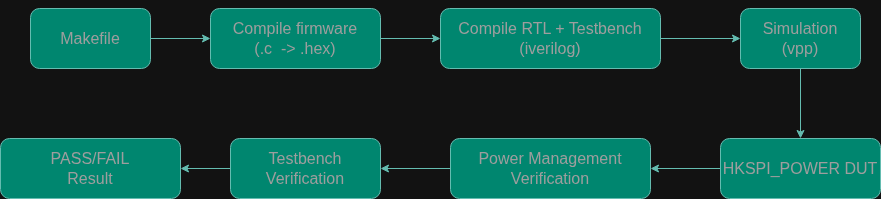

The diagram above was exported from draw.io. Its source (the exported page's mxGraphModel, read from the mxfile embedded in the PNG):
<mxGraphModel dx="2730" dy="564" grid="1" gridSize="10" guides="1" tooltips="1" connect="1" arrows="1" fold="1" page="1" pageScale="1" pageWidth="850" pageHeight="1100" math="0" shadow="0">
  <root>
    <mxCell id="0" />
    <mxCell id="1" parent="0" />
    <mxCell id="3oONOA8qOFTQI0n6rB9t-11" edge="1" parent="1" source="3oONOA8qOFTQI0n6rB9t-2" style="edgeStyle=orthogonalEdgeStyle;rounded=0;orthogonalLoop=1;jettySize=auto;html=1;labelBackgroundColor=none;fontColor=default;strokeColor=#006658;" target="3oONOA8qOFTQI0n6rB9t-3" value="">
      <mxGeometry relative="1" as="geometry" />
    </mxCell>
    <mxCell id="3oONOA8qOFTQI0n6rB9t-2" parent="1" style="rounded=1;whiteSpace=wrap;html=1;labelBackgroundColor=none;fillColor=#21C0A5;strokeColor=#006658;fontColor=#5C5C5C;" value="&lt;font size=&quot;3&quot;&gt;Makefile&lt;/font&gt;" vertex="1">
      <mxGeometry height="60" width="120" x="-980" y="50" as="geometry" />
    </mxCell>
    <mxCell id="3oONOA8qOFTQI0n6rB9t-12" edge="1" parent="1" source="3oONOA8qOFTQI0n6rB9t-3" style="edgeStyle=orthogonalEdgeStyle;rounded=0;orthogonalLoop=1;jettySize=auto;html=1;labelBackgroundColor=none;fontColor=default;strokeColor=#006658;" target="3oONOA8qOFTQI0n6rB9t-4" value="">
      <mxGeometry relative="1" as="geometry" />
    </mxCell>
    <mxCell id="3oONOA8qOFTQI0n6rB9t-3" parent="1" style="rounded=1;whiteSpace=wrap;html=1;labelBackgroundColor=none;fillColor=#21C0A5;strokeColor=#006658;fontColor=#5C5C5C;" value="&lt;div&gt;&lt;font style=&quot;font-size: 16px;&quot;&gt;&lt;br&gt;&lt;/font&gt;&lt;/div&gt;&lt;font size=&quot;3&quot;&gt;Compile firmware&lt;/font&gt;&lt;div&gt;&lt;font size=&quot;3&quot;&gt;(.c&amp;nbsp; -&amp;gt; .hex)&lt;br&gt;&lt;br&gt;&lt;/font&gt;&lt;/div&gt;" vertex="1">
      <mxGeometry height="60" width="170" x="-800" y="50" as="geometry" />
    </mxCell>
    <mxCell id="3oONOA8qOFTQI0n6rB9t-13" edge="1" parent="1" source="3oONOA8qOFTQI0n6rB9t-4" style="edgeStyle=orthogonalEdgeStyle;rounded=0;orthogonalLoop=1;jettySize=auto;html=1;labelBackgroundColor=none;fontColor=default;strokeColor=#006658;" target="3oONOA8qOFTQI0n6rB9t-10" value="">
      <mxGeometry relative="1" as="geometry" />
    </mxCell>
    <mxCell id="3oONOA8qOFTQI0n6rB9t-4" parent="1" style="rounded=1;whiteSpace=wrap;html=1;labelBackgroundColor=none;fillColor=#21C0A5;strokeColor=#006658;fontColor=#5C5C5C;" value="&lt;font style=&quot;font-size: 16px;&quot;&gt;Compile RTL + Testbench&lt;br&gt;       (iverilog)&lt;/font&gt;" vertex="1">
      <mxGeometry height="60" width="220" x="-570" y="50" as="geometry" />
    </mxCell>
    <mxCell id="3oONOA8qOFTQI0n6rB9t-15" edge="1" parent="1" source="3oONOA8qOFTQI0n6rB9t-5" style="edgeStyle=orthogonalEdgeStyle;rounded=0;orthogonalLoop=1;jettySize=auto;html=1;labelBackgroundColor=none;fontColor=default;strokeColor=#006658;" target="3oONOA8qOFTQI0n6rB9t-6" value="">
      <mxGeometry relative="1" as="geometry" />
    </mxCell>
    <mxCell id="3oONOA8qOFTQI0n6rB9t-5" parent="1" style="rounded=1;whiteSpace=wrap;html=1;labelBackgroundColor=none;fillColor=#21C0A5;strokeColor=#006658;fontColor=#5C5C5C;" value="&lt;span style=&quot;font-size: 16px;&quot;&gt;HKSPI_POWER DUT&lt;/span&gt;" vertex="1">
      <mxGeometry height="60" width="160" x="-290" y="180" as="geometry" />
    </mxCell>
    <mxCell id="3oONOA8qOFTQI0n6rB9t-16" edge="1" parent="1" source="3oONOA8qOFTQI0n6rB9t-6" style="edgeStyle=orthogonalEdgeStyle;rounded=0;orthogonalLoop=1;jettySize=auto;html=1;labelBackgroundColor=none;fontColor=default;strokeColor=#006658;" target="3oONOA8qOFTQI0n6rB9t-8" value="">
      <mxGeometry relative="1" as="geometry" />
    </mxCell>
    <mxCell id="3oONOA8qOFTQI0n6rB9t-6" parent="1" style="rounded=1;whiteSpace=wrap;html=1;labelBackgroundColor=none;fillColor=#21C0A5;strokeColor=#006658;fontColor=#5C5C5C;" value="&lt;font style=&quot;font-size: 16px;&quot;&gt;Power Management Verification&lt;/font&gt;" vertex="1">
      <mxGeometry height="60" width="200" x="-560" y="180" as="geometry" />
    </mxCell>
    <mxCell id="3oONOA8qOFTQI0n6rB9t-17" edge="1" parent="1" source="3oONOA8qOFTQI0n6rB9t-8" style="edgeStyle=orthogonalEdgeStyle;rounded=0;orthogonalLoop=1;jettySize=auto;html=1;labelBackgroundColor=none;fontColor=default;strokeColor=#006658;" target="3oONOA8qOFTQI0n6rB9t-9" value="">
      <mxGeometry relative="1" as="geometry" />
    </mxCell>
    <mxCell id="3oONOA8qOFTQI0n6rB9t-8" parent="1" style="rounded=1;whiteSpace=wrap;html=1;labelBackgroundColor=none;fillColor=#21C0A5;strokeColor=#006658;fontColor=#5C5C5C;" value="&lt;font style=&quot;font-size: 16px;&quot;&gt;Testbench Verification&lt;/font&gt;" vertex="1">
      <mxGeometry height="60" width="150" x="-780" y="180" as="geometry" />
    </mxCell>
    <mxCell id="3oONOA8qOFTQI0n6rB9t-9" parent="1" style="rounded=1;whiteSpace=wrap;html=1;labelBackgroundColor=none;fillColor=#21C0A5;strokeColor=#006658;fontColor=#5C5C5C;" value="&lt;span style=&quot;font-size: 16px;&quot;&gt;PASS/FAIL &lt;br&gt;Result&lt;/span&gt;" vertex="1">
      <mxGeometry height="60" width="180" x="-1010" y="180" as="geometry" />
    </mxCell>
    <mxCell id="3oONOA8qOFTQI0n6rB9t-14" edge="1" parent="1" source="3oONOA8qOFTQI0n6rB9t-10" style="edgeStyle=orthogonalEdgeStyle;rounded=0;orthogonalLoop=1;jettySize=auto;html=1;labelBackgroundColor=none;fontColor=default;strokeColor=#006658;" target="3oONOA8qOFTQI0n6rB9t-5" value="">
      <mxGeometry relative="1" as="geometry" />
    </mxCell>
    <mxCell id="3oONOA8qOFTQI0n6rB9t-10" parent="1" style="rounded=1;whiteSpace=wrap;html=1;labelBackgroundColor=none;fillColor=#21C0A5;strokeColor=#006658;fontColor=#5C5C5C;" value="&lt;span style=&quot;font-size: 16px;&quot;&gt;Simulation&lt;br&gt;(vpp)&lt;/span&gt;" vertex="1">
      <mxGeometry height="60" width="120" x="-270" y="50" as="geometry" />
    </mxCell>
  </root>
</mxGraphModel>